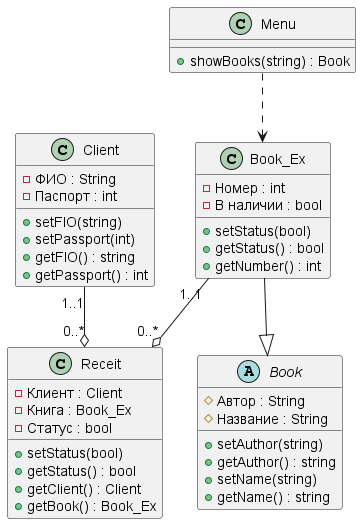

The diagram above was rendered by PlantUML. Its source (embedded in the PNG):
@startuml lab1_class



abstract class Book {
    {field}# Автор : String
    {field}# Название : String
    
    {method}+ setAuthor(string) 
    {method}+ getAuthor() : string
    {method}+ setName(string)
    {method}+ getName() : string
}

class Book_Ex{
    {field}- Номер : int
    {field}- В наличии : bool

    {method}+ setStatus(bool)
    {method}+ getStatus() : bool
    {method}+ getNumber() : int
}


class Receit {
    {field}- Клиент : Client
    {field}- Книга : Book_Ex
    {field}- Статус : bool

    {method}+ setStatus(bool)
    {method}+ getStatus() : bool
    {method}+ getClient() : Client
    {method}+ getBook() : Book_Ex
}

class Client {
    {field}- ФИО : String
    {field}- Паспорт : int


    {method}+ setFIO(string) 
    {method}+ setPassport(int)
    {method}+ getFIO() : string
    {method}+ getPassport() : int
}

class Menu{
    {method} +showBooks(string) : Book
}

Book_Ex --|> Book
Client "1..1" --o "0..*" Receit
Book_Ex "1..1" --o "0..*" Receit
Menu ..> Book_Ex



@enduml